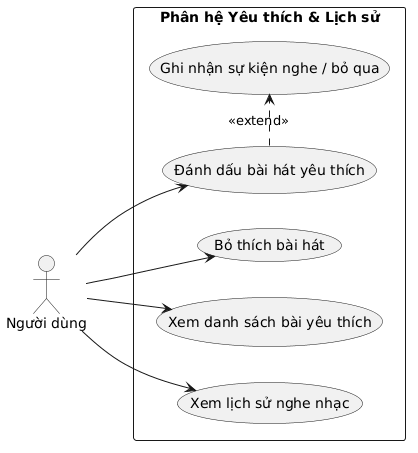

The diagram above was rendered by PlantUML. Its source (embedded in the PNG):
@startuml
left to right direction
skinparam defaultFontName Arial
actor "Người dùng" as User
rectangle "Phân hệ Yêu thích & Lịch sử" {
    usecase "Đánh dấu bài hát yêu thích" as UC_Fav
    usecase "Bỏ thích bài hát" as UC_Unfav
    usecase "Xem danh sách bài yêu thích" as UC_ViewFav
    usecase "Xem lịch sử nghe nhạc" as UC_ViewHist
    usecase "Ghi nhận sự kiện nghe / bỏ qua" as UC_LogEvent
}
User --> UC_Fav
User --> UC_Unfav
User --> UC_ViewFav
User --> UC_ViewHist
UC_Fav .> UC_LogEvent : <<extend>>
@enduml